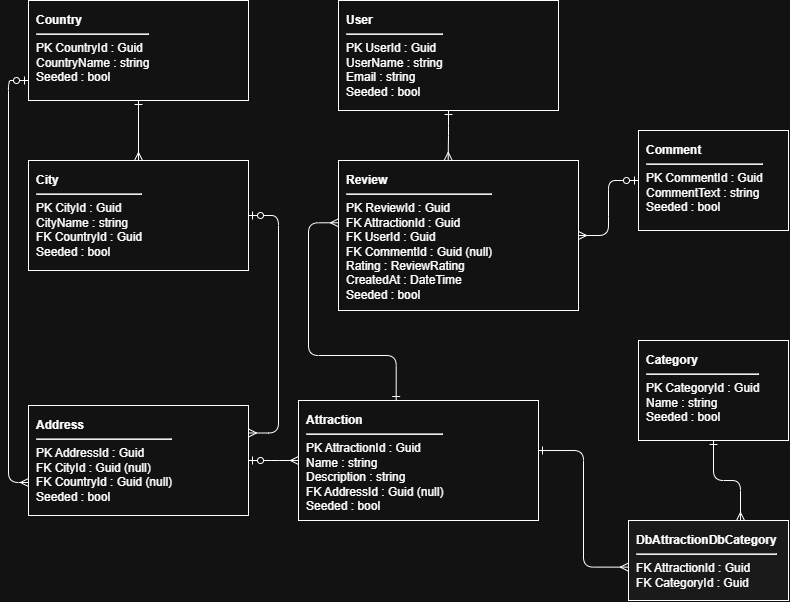

The diagram above was exported from draw.io. Its source (the exported page's mxGraphModel, read from the mxfile embedded in the PNG):
<mxGraphModel dx="2054" dy="1103" grid="1" gridSize="10" guides="1" tooltips="1" connect="1" arrows="1" fold="1" page="1" pageScale="1" pageWidth="827" pageHeight="1169" math="0" shadow="0">
  <root>
    <mxCell id="0" />
    <mxCell id="1" parent="0" />
    <mxCell id="2h1ozZuLTDFne64C3uwu-19" parent="1" style="rounded=0;whiteSpace=wrap;html=1;align=left;verticalAlign=top;fontSize=12;spacingLeft=6;spacingTop=6;" value="&lt;b&gt;Country&lt;/b&gt;&lt;hr&gt;PK  CountryId : Guid&lt;br&gt;    CountryName : string&lt;br&gt;    Seeded : bool" vertex="1">
      <mxGeometry height="100" width="220" x="40" y="70" as="geometry" />
    </mxCell>
    <mxCell id="2h1ozZuLTDFne64C3uwu-20" parent="1" style="rounded=0;whiteSpace=wrap;html=1;align=left;verticalAlign=top;fontSize=12;spacingLeft=6;spacingTop=6;" value="&lt;b&gt;City&lt;/b&gt;&lt;hr&gt;PK  CityId : Guid&lt;br&gt;    CityName : string&lt;br&gt;FK  CountryId : Guid&lt;br&gt;    Seeded : bool" vertex="1">
      <mxGeometry height="110" width="220" x="40" y="230" as="geometry" />
    </mxCell>
    <mxCell id="2h1ozZuLTDFne64C3uwu-21" parent="1" style="rounded=0;whiteSpace=wrap;html=1;align=left;verticalAlign=top;fontSize=12;spacingLeft=6;spacingTop=6;" value="&lt;b&gt;Address&lt;/b&gt;&lt;hr&gt;PK  AddressId : Guid&lt;br&gt;FK  CityId : Guid (null)&lt;br&gt;FK  CountryId : Guid (null)&lt;br&gt;    Seeded : bool" vertex="1">
      <mxGeometry height="110" width="220" x="40" y="475" as="geometry" />
    </mxCell>
    <mxCell id="2h1ozZuLTDFne64C3uwu-22" parent="1" style="rounded=0;whiteSpace=wrap;html=1;align=left;verticalAlign=top;fontSize=12;spacingLeft=6;spacingTop=6;" value="&lt;b&gt;Attraction&lt;/b&gt;&lt;hr&gt;PK  AttractionId : Guid&lt;br&gt;    Name : string&lt;br&gt;    Description : string&lt;br&gt;FK  AddressId : Guid (null)&lt;br&gt;    Seeded : bool" vertex="1">
      <mxGeometry height="120" width="240" x="310" y="470" as="geometry" />
    </mxCell>
    <mxCell id="2h1ozZuLTDFne64C3uwu-23" parent="1" style="rounded=0;whiteSpace=wrap;html=1;align=left;verticalAlign=top;fontSize=12;spacingLeft=6;spacingTop=6;" value="&lt;b&gt;Category&lt;/b&gt;&lt;hr&gt;PK  CategoryId : Guid&lt;br&gt;    Name : string&lt;br&gt;    Seeded : bool" vertex="1">
      <mxGeometry height="100" width="150" x="650" y="410" as="geometry" />
    </mxCell>
    <mxCell id="2h1ozZuLTDFne64C3uwu-24" parent="1" style="rounded=0;whiteSpace=wrap;html=1;align=left;verticalAlign=top;fontSize=12;spacingLeft=6;spacingTop=6;fillColor=#f5f5f5;" value="&lt;b&gt;DbAttractionDbCategory&lt;/b&gt;&lt;hr&gt;FK  AttractionId : Guid&lt;br&gt;FK  CategoryId : Guid" vertex="1">
      <mxGeometry height="80" width="160" x="640" y="590" as="geometry" />
    </mxCell>
    <mxCell id="2h1ozZuLTDFne64C3uwu-25" parent="1" style="rounded=0;whiteSpace=wrap;html=1;align=left;verticalAlign=top;fontSize=12;spacingLeft=6;spacingTop=6;" value="&lt;b&gt;User&lt;/b&gt;&lt;hr&gt;PK  UserId : Guid&lt;br&gt;    UserName : string&lt;br&gt;    Email : string&lt;br&gt;    Seeded : bool" vertex="1">
      <mxGeometry height="110" width="220" x="350" y="70" as="geometry" />
    </mxCell>
    <mxCell id="2h1ozZuLTDFne64C3uwu-26" parent="1" style="rounded=0;whiteSpace=wrap;html=1;align=left;verticalAlign=top;fontSize=12;spacingLeft=6;spacingTop=6;" value="&lt;b&gt;Review&lt;/b&gt;&lt;hr&gt;PK  ReviewId : Guid&lt;br&gt;FK  AttractionId : Guid&lt;br&gt;FK  UserId : Guid&lt;br&gt;FK  CommentId : Guid (null)&lt;br&gt;    Rating : ReviewRating&lt;br&gt;    CreatedAt : DateTime&lt;br&gt;    Seeded : bool" vertex="1">
      <mxGeometry height="150" width="240" x="350" y="230" as="geometry" />
    </mxCell>
    <mxCell id="2h1ozZuLTDFne64C3uwu-27" parent="1" style="rounded=0;whiteSpace=wrap;html=1;align=left;verticalAlign=top;fontSize=12;spacingLeft=6;spacingTop=6;" value="&lt;b&gt;Comment&lt;/b&gt;&lt;hr&gt;PK  CommentId : Guid&lt;br&gt;    CommentText : string&lt;br&gt;    Seeded : bool" vertex="1">
      <mxGeometry height="100" width="150" x="650" y="200" as="geometry" />
    </mxCell>
    <mxCell id="2h1ozZuLTDFne64C3uwu-28" edge="1" parent="1" source="2h1ozZuLTDFne64C3uwu-19" style="edgeStyle=orthogonalEdgeStyle;html=1;startArrow=ERone;startFill=0;endArrow=ERmany;endFill=0;fontSize=11;exitX=0.5;exitY=1;entryX=0.5;entryY=0;" target="2h1ozZuLTDFne64C3uwu-20">
      <mxGeometry relative="1" as="geometry" />
    </mxCell>
    <mxCell id="2h1ozZuLTDFne64C3uwu-29" edge="1" parent="1" source="2h1ozZuLTDFne64C3uwu-21" style="edgeStyle=orthogonalEdgeStyle;html=1;startArrow=ERmany;startFill=0;endArrow=ERzeroToOne;endFill=0;fontSize=11;exitX=1;exitY=0.25;entryX=1;entryY=0.5;exitDx=0;exitDy=0;" target="2h1ozZuLTDFne64C3uwu-20">
      <mxGeometry relative="1" as="geometry">
        <Array as="points">
          <mxPoint x="290" y="502.51" />
          <mxPoint x="290" y="285.03" />
        </Array>
      </mxGeometry>
    </mxCell>
    <mxCell id="2h1ozZuLTDFne64C3uwu-30" edge="1" parent="1" source="2h1ozZuLTDFne64C3uwu-21" style="edgeStyle=orthogonalEdgeStyle;html=1;startArrow=ERmany;startFill=0;endArrow=ERzeroToOne;endFill=0;fontSize=11;exitX=0;exitY=0.7;entryX=0;entryY=0.8;" target="2h1ozZuLTDFne64C3uwu-19">
      <mxGeometry relative="1" as="geometry">
        <Array as="points">
          <mxPoint x="20" y="552" />
          <mxPoint x="20" y="150" />
        </Array>
      </mxGeometry>
    </mxCell>
    <mxCell id="2h1ozZuLTDFne64C3uwu-31" edge="1" parent="1" source="2h1ozZuLTDFne64C3uwu-22" style="edgeStyle=entityRelationEdgeStyle;html=1;startArrow=ERmany;startFill=0;endArrow=ERzeroToOne;endFill=0;fontSize=11;exitX=0;exitY=0.5;entryX=1;entryY=0.5;" target="2h1ozZuLTDFne64C3uwu-21">
      <mxGeometry relative="1" as="geometry" />
    </mxCell>
    <mxCell id="2h1ozZuLTDFne64C3uwu-32" edge="1" parent="1" source="2h1ozZuLTDFne64C3uwu-22" style="edgeStyle=orthogonalEdgeStyle;html=1;startArrow=ERone;startFill=0;endArrow=ERmany;endFill=0;fontSize=11;exitX=1;exitY=0.417;entryX=-0.001;entryY=0.583;exitDx=0;exitDy=0;exitPerimeter=0;entryDx=0;entryDy=0;entryPerimeter=0;" target="2h1ozZuLTDFne64C3uwu-24">
      <mxGeometry relative="1" as="geometry" />
    </mxCell>
    <mxCell id="2h1ozZuLTDFne64C3uwu-33" edge="1" parent="1" source="2h1ozZuLTDFne64C3uwu-23" style="edgeStyle=orthogonalEdgeStyle;html=1;startArrow=ERone;startFill=0;endArrow=ERmany;endFill=0;fontSize=11;exitX=0.5;exitY=1;entryX=0.7;entryY=0;rounded=1;curved=0;" target="2h1ozZuLTDFne64C3uwu-24">
      <mxGeometry relative="1" as="geometry" />
    </mxCell>
    <mxCell id="2h1ozZuLTDFne64C3uwu-34" edge="1" parent="1" style="html=1;startArrow=ERone;startFill=0;endArrow=ERmany;endFill=0;fontSize=11;exitY=-0.005;edgeStyle=orthogonalEdgeStyle;movable=1;resizable=1;rotatable=1;deletable=1;editable=1;locked=0;connectable=1;exitX=0.407;exitDx=0;exitDy=0;exitPerimeter=0;">
      <mxGeometry relative="1" as="geometry">
        <Array as="points">
          <mxPoint x="407.71" y="425.03" />
          <mxPoint x="320" y="425.03" />
          <mxPoint x="320" y="292.29" />
          <mxPoint x="350" y="292.29" />
        </Array>
        <mxPoint x="407.68000000000006" y="470.0000000000001" as="sourcePoint" />
        <mxPoint x="350" y="292.28" as="targetPoint" />
      </mxGeometry>
    </mxCell>
    <mxCell id="2h1ozZuLTDFne64C3uwu-35" edge="1" parent="1" source="2h1ozZuLTDFne64C3uwu-25" style="edgeStyle=orthogonalEdgeStyle;html=1;startArrow=ERone;startFill=0;endArrow=ERmany;endFill=0;fontSize=11;exitX=0.5;exitY=1;entryX=0.457;entryY=-0.001;entryDx=0;entryDy=0;entryPerimeter=0;" target="2h1ozZuLTDFne64C3uwu-26">
      <mxGeometry relative="1" as="geometry">
        <Array as="points">
          <mxPoint x="460" y="205" />
          <mxPoint x="459.7" y="205" />
        </Array>
      </mxGeometry>
    </mxCell>
    <mxCell id="2h1ozZuLTDFne64C3uwu-36" edge="1" parent="1" source="2h1ozZuLTDFne64C3uwu-26" style="edgeStyle=entityRelationEdgeStyle;html=1;startArrow=ERmany;startFill=0;endArrow=ERzeroToOne;endFill=0;fontSize=11;exitX=1;exitY=0.5;entryX=0;entryY=0.5;" target="2h1ozZuLTDFne64C3uwu-27">
      <mxGeometry relative="1" as="geometry" />
    </mxCell>
  </root>
</mxGraphModel>